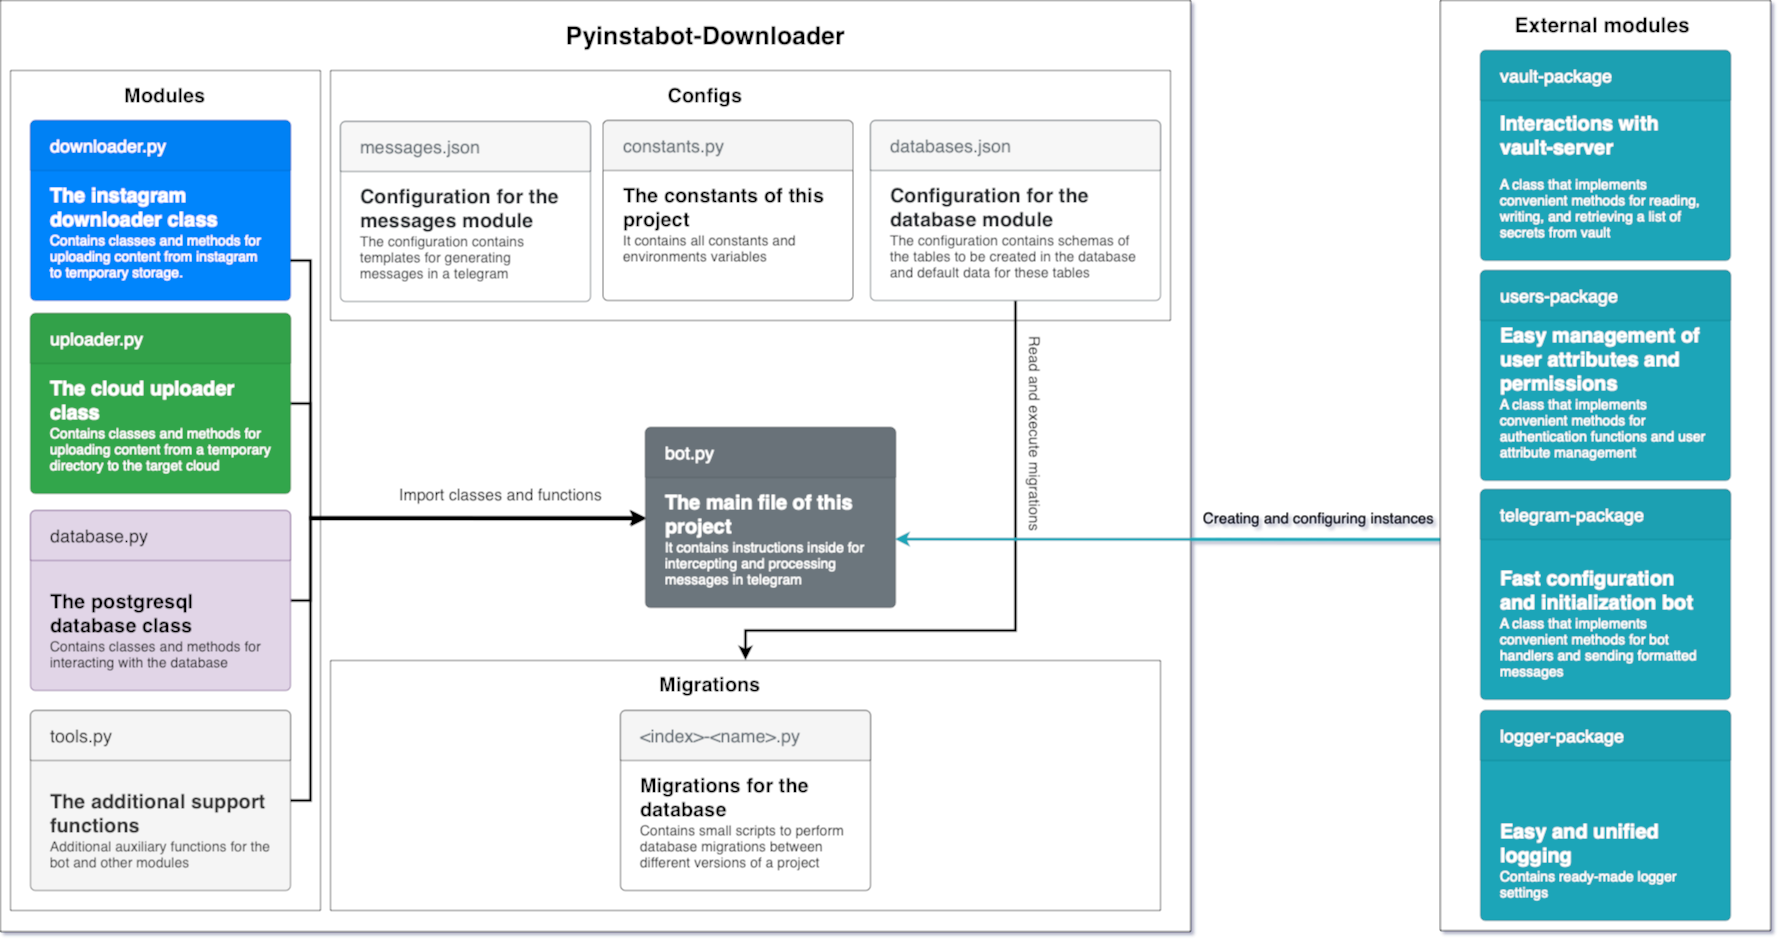

The diagram above was exported from draw.io. Its source (the exported page's mxGraphModel, read from the mxfile embedded in the PNG):
<mxGraphModel dx="2693" dy="2250" grid="1" gridSize="10" guides="1" tooltips="1" connect="1" arrows="1" fold="1" page="1" pageScale="1" pageWidth="827" pageHeight="1169" math="0" shadow="0">
  <root>
    <mxCell id="0" />
    <mxCell id="1" parent="0" />
    <mxCell id="2" value="" style="rounded=0;whiteSpace=wrap;html=1;" vertex="1" parent="1">
      <mxGeometry x="-370" y="1200" width="1190" height="931" as="geometry" />
    </mxCell>
    <mxCell id="3" value="" style="rounded=0;whiteSpace=wrap;html=1;" vertex="1" parent="1">
      <mxGeometry x="-360" y="1270" width="310" height="840" as="geometry" />
    </mxCell>
    <mxCell id="4" value="&lt;span style=&quot;font-size: 20px;&quot;&gt;&lt;b&gt;The main file of this project&lt;/b&gt;&lt;/span&gt;&lt;br style=&quot;font-size: 14px&quot;&gt;It contains instructions inside for intercepting and processing messages in telegram" style="html=1;shadow=0;dashed=0;shape=mxgraph.bootstrap.rrect;rSize=5;strokeColor=#5B646A;html=1;whiteSpace=wrap;fillColor=#6C767D;fontColor=#ffffff;verticalAlign=bottom;align=left;spacing=20;spacingBottom=0;fontSize=14;" vertex="1" parent="1">
      <mxGeometry x="275" y="1627" width="250" height="180" as="geometry" />
    </mxCell>
    <mxCell id="5" value="bot.py" style="html=1;shadow=0;dashed=0;shape=mxgraph.bootstrap.topButton;rSize=5;perimeter=none;whiteSpace=wrap;fillColor=#697279;strokeColor=#5B646A;fontColor=#ffffff;resizeWidth=1;fontSize=18;align=left;spacing=20;" vertex="1" parent="4">
      <mxGeometry width="250" height="50" relative="1" as="geometry" />
    </mxCell>
    <mxCell id="6" value="&lt;span style=&quot;font-size: 20px;&quot;&gt;&lt;b&gt;The instagram&amp;nbsp;&lt;/b&gt;&lt;/span&gt;&lt;div&gt;&lt;span style=&quot;font-size: 20px;&quot;&gt;&lt;b&gt;downloader class&lt;/b&gt;&lt;/span&gt;&lt;br style=&quot;font-size: 14px&quot;&gt;Contains classes and methods for uploading content from instagram to temporary storage.&lt;/div&gt;" style="html=1;shadow=0;dashed=0;shape=mxgraph.bootstrap.rrect;rSize=5;strokeColor=#0071D5;html=1;whiteSpace=wrap;fillColor=#0085FC;fontColor=#ffffff;verticalAlign=bottom;align=left;spacing=20;spacingBottom=0;fontSize=14;" vertex="1" parent="1">
      <mxGeometry x="-340" y="1320" width="260" height="180" as="geometry" />
    </mxCell>
    <mxCell id="7" value="downloader.py" style="html=1;shadow=0;dashed=0;shape=mxgraph.bootstrap.topButton;rSize=5;perimeter=none;whiteSpace=wrap;fillColor=#0081F4;strokeColor=#0071D5;fontColor=#ffffff;resizeWidth=1;fontSize=18;align=left;spacing=20;" vertex="1" parent="6">
      <mxGeometry width="260" height="50" relative="1" as="geometry" />
    </mxCell>
    <mxCell id="8" style="edgeStyle=orthogonalEdgeStyle;rounded=0;orthogonalLoop=1;jettySize=auto;html=1;entryX=0.002;entryY=0.501;entryDx=0;entryDy=0;entryPerimeter=0;strokeWidth=3;" edge="1" source="9" target="4" parent="1">
      <mxGeometry relative="1" as="geometry">
        <Array as="points">
          <mxPoint x="-60" y="1603" />
          <mxPoint x="-60" y="1717" />
        </Array>
      </mxGeometry>
    </mxCell>
    <mxCell id="9" value="&lt;span style=&quot;font-size: 20px;&quot;&gt;&lt;b&gt;The cloud uploader class&lt;/b&gt;&lt;/span&gt;&lt;br style=&quot;font-size: 14px&quot;&gt;Contains classes and methods for uploading content from a temporary directory to the target cloud" style="html=1;shadow=0;dashed=0;shape=mxgraph.bootstrap.rrect;rSize=5;strokeColor=#2B8D40;html=1;whiteSpace=wrap;fillColor=#33A64C;fontColor=#ffffff;verticalAlign=bottom;align=left;spacing=20;spacingBottom=0;fontSize=14;" vertex="1" parent="1">
      <mxGeometry x="-340" y="1513" width="260" height="180" as="geometry" />
    </mxCell>
    <mxCell id="10" value="uploader.py" style="html=1;shadow=0;dashed=0;shape=mxgraph.bootstrap.topButton;rSize=5;perimeter=none;whiteSpace=wrap;fillColor=#31A14A;strokeColor=#2B8D40;fontColor=#ffffff;resizeWidth=1;fontSize=18;align=left;spacing=20;" vertex="1" parent="9">
      <mxGeometry width="260" height="50" relative="1" as="geometry" />
    </mxCell>
    <mxCell id="11" value="Import classes and functions" style="text;html=1;align=center;verticalAlign=middle;resizable=0;points=[];autosize=1;strokeColor=none;fillColor=none;fontSize=16;" vertex="1" parent="1">
      <mxGeometry x="15" y="1680" width="230" height="30" as="geometry" />
    </mxCell>
    <mxCell id="12" value="&lt;b style=&quot;font-size: 20px;&quot;&gt;Modules&lt;/b&gt;" style="text;html=1;strokeColor=none;fillColor=none;align=center;verticalAlign=middle;whiteSpace=wrap;rounded=0;fontSize=20;" vertex="1" parent="1">
      <mxGeometry x="-235" y="1280" width="60" height="30" as="geometry" />
    </mxCell>
    <mxCell id="13" value="" style="rounded=0;whiteSpace=wrap;html=1;" vertex="1" parent="1">
      <mxGeometry x="-40" y="1270" width="840" height="250" as="geometry" />
    </mxCell>
    <mxCell id="14" value="&lt;span style=&quot;font-size: 20px;&quot;&gt;&lt;b&gt;Configuration for the messages module&lt;/b&gt;&lt;/span&gt;&lt;br style=&quot;font-size: 14px&quot;&gt;The configuration contains templates for generating messages in a telegram" style="html=1;shadow=0;dashed=0;shape=mxgraph.bootstrap.rrect;rSize=5;strokeColor=#6C767D;html=1;whiteSpace=wrap;fillColor=#ffffff;fontColor=#212529;verticalAlign=bottom;align=left;spacing=20;spacingBottom=0;fontSize=14;" vertex="1" parent="1">
      <mxGeometry x="-30" y="1321" width="250" height="180" as="geometry" />
    </mxCell>
    <mxCell id="15" value="messages.json" style="html=1;shadow=0;dashed=0;shape=mxgraph.bootstrap.topButton;rSize=5;perimeter=none;whiteSpace=wrap;fillColor=#F7F7F7;strokeColor=#6C767D;fontColor=#6C767D;resizeWidth=1;fontSize=18;align=left;spacing=20;" vertex="1" parent="14">
      <mxGeometry width="250" height="50" relative="1" as="geometry" />
    </mxCell>
    <mxCell id="16" value="Running the general code" style="text;html=1;align=center;verticalAlign=middle;resizable=0;points=[];autosize=1;strokeColor=none;fillColor=none;" vertex="1" parent="1">
      <mxGeometry x="605" y="1869" width="160" height="30" as="geometry" />
    </mxCell>
    <mxCell id="17" value="Creating and configuring instances" style="text;html=1;align=center;verticalAlign=middle;resizable=0;points=[];autosize=1;strokeColor=none;fillColor=none;fontSize=15;" vertex="1" parent="1">
      <mxGeometry x="823" y="1702" width="250" height="30" as="geometry" />
    </mxCell>
    <mxCell id="18" value="&lt;b style=&quot;font-size: 25px;&quot;&gt;&lt;font style=&quot;font-size: 25px;&quot;&gt;Pyinstabot-Downloader&lt;/font&gt;&lt;/b&gt;" style="text;html=1;strokeColor=none;fillColor=none;align=center;verticalAlign=middle;whiteSpace=wrap;rounded=0;fontSize=25;" vertex="1" parent="1">
      <mxGeometry x="147.5" y="1220" width="375" height="30" as="geometry" />
    </mxCell>
    <mxCell id="19" style="edgeStyle=orthogonalEdgeStyle;rounded=0;orthogonalLoop=1;jettySize=auto;html=1;strokeWidth=3;" edge="1" source="20" target="4" parent="1">
      <mxGeometry relative="1" as="geometry">
        <Array as="points">
          <mxPoint x="-60" y="1800" />
          <mxPoint x="-60" y="1717" />
        </Array>
      </mxGeometry>
    </mxCell>
    <mxCell id="20" value="&lt;span style=&quot;font-size: 20px;&quot;&gt;&lt;b&gt;The postgresql database class&lt;/b&gt;&lt;/span&gt;&lt;br style=&quot;font-size: 14px&quot;&gt;Contains classes and methods for interacting with the database" style="html=1;shadow=0;dashed=0;shape=mxgraph.bootstrap.rrect;rSize=5;strokeColor=#9673a6;html=1;whiteSpace=wrap;fillColor=#e1d5e7;verticalAlign=bottom;align=left;spacing=20;spacingBottom=0;fontSize=14;" vertex="1" parent="1">
      <mxGeometry x="-340" y="1710" width="260" height="180" as="geometry" />
    </mxCell>
    <mxCell id="21" value="database.py" style="html=1;shadow=0;dashed=0;shape=mxgraph.bootstrap.topButton;rSize=5;perimeter=none;whiteSpace=wrap;fillColor=#e1d5e7;strokeColor=#9673a6;resizeWidth=1;fontSize=18;align=left;spacing=20;" vertex="1" parent="20">
      <mxGeometry width="260" height="50" relative="1" as="geometry" />
    </mxCell>
    <mxCell id="22" value="&lt;span style=&quot;font-size: 20px;&quot;&gt;&lt;b&gt;The additional support functions&lt;/b&gt;&lt;/span&gt;&lt;br style=&quot;font-size: 14px&quot;&gt;Additional auxiliary functions for the bot and other modules" style="html=1;shadow=0;dashed=0;shape=mxgraph.bootstrap.rrect;rSize=5;strokeColor=#666666;html=1;whiteSpace=wrap;fillColor=#f5f5f5;fontColor=#333333;verticalAlign=bottom;align=left;spacing=20;spacingBottom=0;fontSize=14;" vertex="1" parent="1">
      <mxGeometry x="-340" y="1910" width="260" height="180" as="geometry" />
    </mxCell>
    <mxCell id="23" value="tools.py" style="html=1;shadow=0;dashed=0;shape=mxgraph.bootstrap.topButton;rSize=5;perimeter=none;whiteSpace=wrap;fillColor=#f5f5f5;strokeColor=#666666;fontColor=#333333;resizeWidth=1;fontSize=18;align=left;spacing=20;" vertex="1" parent="22">
      <mxGeometry width="260" height="50" relative="1" as="geometry" />
    </mxCell>
    <mxCell id="24" value="&lt;b&gt;Configs&lt;/b&gt;" style="text;html=1;strokeColor=none;fillColor=none;align=center;verticalAlign=middle;whiteSpace=wrap;rounded=0;fontSize=20;" vertex="1" parent="1">
      <mxGeometry x="305" y="1280" width="60" height="30" as="geometry" />
    </mxCell>
    <mxCell id="25" style="edgeStyle=orthogonalEdgeStyle;rounded=0;orthogonalLoop=1;jettySize=auto;html=1;strokeWidth=3;" edge="1" source="26" target="30" parent="1">
      <mxGeometry relative="1" as="geometry">
        <Array as="points">
          <mxPoint x="645" y="1830" />
          <mxPoint x="375" y="1830" />
        </Array>
      </mxGeometry>
    </mxCell>
    <mxCell id="26" value="&lt;span style=&quot;font-size: 20px;&quot;&gt;&lt;b&gt;Configuration for the database module&lt;/b&gt;&lt;/span&gt;&lt;br style=&quot;font-size: 14px&quot;&gt;The configuration contains schemas of the tables to be created in the database and default data for these tables" style="html=1;shadow=0;dashed=0;shape=mxgraph.bootstrap.rrect;rSize=5;strokeColor=#6C767D;html=1;whiteSpace=wrap;fillColor=#ffffff;fontColor=#212529;verticalAlign=bottom;align=left;spacing=20;spacingBottom=0;fontSize=14;" vertex="1" parent="1">
      <mxGeometry x="500" y="1320" width="290" height="180" as="geometry" />
    </mxCell>
    <mxCell id="27" value="databases.json" style="html=1;shadow=0;dashed=0;shape=mxgraph.bootstrap.topButton;rSize=5;perimeter=none;whiteSpace=wrap;fillColor=#F7F7F7;strokeColor=#6C767D;fontColor=#6C767D;resizeWidth=1;fontSize=18;align=left;spacing=20;" vertex="1" parent="26">
      <mxGeometry width="290" height="50" relative="1" as="geometry" />
    </mxCell>
    <mxCell id="28" value="&lt;span style=&quot;font-size: 20px;&quot;&gt;&lt;b&gt;The constants of this project&lt;/b&gt;&lt;/span&gt;&lt;div&gt;It contains all constants and environments variables&lt;/div&gt;&lt;div&gt;&lt;br&gt;&lt;/div&gt;" style="html=1;shadow=0;dashed=0;shape=mxgraph.bootstrap.rrect;rSize=5;html=1;whiteSpace=wrap;verticalAlign=bottom;align=left;spacing=20;spacingBottom=0;fontSize=14;" vertex="1" parent="1">
      <mxGeometry x="232.5" y="1320" width="250" height="180" as="geometry" />
    </mxCell>
    <mxCell id="29" value="&lt;font color=&quot;#6c767d&quot;&gt;constants.py&lt;/font&gt;" style="html=1;shadow=0;dashed=0;shape=mxgraph.bootstrap.topButton;rSize=5;perimeter=none;whiteSpace=wrap;fillColor=#f5f5f5;strokeColor=#666666;fontColor=#333333;resizeWidth=1;fontSize=18;align=left;spacing=20;" vertex="1" parent="28">
      <mxGeometry width="250" height="50" relative="1" as="geometry" />
    </mxCell>
    <mxCell id="30" value="" style="rounded=0;whiteSpace=wrap;html=1;" vertex="1" parent="1">
      <mxGeometry x="-40" y="1860" width="830" height="250" as="geometry" />
    </mxCell>
    <mxCell id="31" value="&lt;b&gt;Migrations&lt;/b&gt;" style="text;html=1;strokeColor=none;fillColor=none;align=center;verticalAlign=middle;whiteSpace=wrap;rounded=0;fontSize=20;" vertex="1" parent="1">
      <mxGeometry x="310" y="1869" width="60" height="30" as="geometry" />
    </mxCell>
    <mxCell id="32" value="&lt;span style=&quot;font-size: 20px;&quot;&gt;&lt;b&gt;Migrations for the database&lt;/b&gt;&lt;/span&gt;&lt;div&gt;Contains small scripts to perform database migrations between different versions of a project&lt;/div&gt;" style="html=1;shadow=0;dashed=0;shape=mxgraph.bootstrap.rrect;rSize=5;html=1;whiteSpace=wrap;verticalAlign=bottom;align=left;spacing=20;spacingBottom=0;fontSize=14;" vertex="1" parent="1">
      <mxGeometry x="250" y="1910" width="250" height="180" as="geometry" />
    </mxCell>
    <mxCell id="33" value="&lt;font color=&quot;#6c767d&quot;&gt;&amp;lt;index&amp;gt;-&amp;lt;name&amp;gt;.py&lt;/font&gt;" style="html=1;shadow=0;dashed=0;shape=mxgraph.bootstrap.topButton;rSize=5;perimeter=none;whiteSpace=wrap;fillColor=#f5f5f5;strokeColor=#666666;fontColor=#333333;resizeWidth=1;fontSize=18;align=left;spacing=20;" vertex="1" parent="32">
      <mxGeometry width="250" height="50" relative="1" as="geometry" />
    </mxCell>
    <mxCell id="34" style="edgeStyle=orthogonalEdgeStyle;rounded=0;orthogonalLoop=1;jettySize=auto;html=1;entryX=0.002;entryY=0.509;entryDx=0;entryDy=0;entryPerimeter=0;strokeWidth=3;" edge="1" source="6" target="4" parent="1">
      <mxGeometry relative="1" as="geometry">
        <Array as="points">
          <mxPoint x="-60" y="1460" />
          <mxPoint x="-60" y="1719" />
        </Array>
      </mxGeometry>
    </mxCell>
    <mxCell id="35" style="edgeStyle=orthogonalEdgeStyle;rounded=0;orthogonalLoop=1;jettySize=auto;html=1;entryX=-0.003;entryY=0.501;entryDx=0;entryDy=0;entryPerimeter=0;strokeWidth=3;" edge="1" source="22" target="4" parent="1">
      <mxGeometry relative="1" as="geometry">
        <Array as="points">
          <mxPoint x="-60" y="2000" />
          <mxPoint x="-60" y="1717" />
        </Array>
      </mxGeometry>
    </mxCell>
    <mxCell id="36" value="Read and execute migrations" style="text;html=1;align=center;verticalAlign=middle;resizable=0;points=[];autosize=1;strokeColor=none;fillColor=none;fontSize=15;rotation=90;" vertex="1" parent="1">
      <mxGeometry x="555" y="1618" width="220" height="30" as="geometry" />
    </mxCell>
    <mxCell id="37" style="edgeStyle=orthogonalEdgeStyle;rounded=0;orthogonalLoop=1;jettySize=auto;html=1;entryX=0.997;entryY=0.62;entryDx=0;entryDy=0;entryPerimeter=0;strokeWidth=3;strokeColor=#1CA5B8;" edge="1" source="39" target="4" parent="1">
      <mxGeometry relative="1" as="geometry">
        <Array as="points">
          <mxPoint x="1000" y="1739" />
          <mxPoint x="1000" y="1739" />
        </Array>
      </mxGeometry>
    </mxCell>
    <mxCell id="38" value="" style="group" vertex="1" connectable="0" parent="1">
      <mxGeometry x="1070" y="1200" width="330" height="930" as="geometry" />
    </mxCell>
    <mxCell id="39" value="" style="rounded=0;whiteSpace=wrap;html=1;" vertex="1" parent="38">
      <mxGeometry width="330" height="930" as="geometry" />
    </mxCell>
    <mxCell id="40" value="&lt;b style=&quot;font-size: 21px;&quot;&gt;External modules&lt;/b&gt;" style="text;html=1;strokeColor=none;fillColor=none;align=center;verticalAlign=middle;whiteSpace=wrap;rounded=0;fontSize=21;" vertex="1" parent="38">
      <mxGeometry x="40" y="10" width="245" height="30" as="geometry" />
    </mxCell>
    <mxCell id="41" value="&lt;b&gt;&lt;font style=&quot;font-size: 20px&quot;&gt;Interactions with vault-server&lt;/font&gt;&lt;/b&gt;&lt;br style=&quot;font-size: 14px&quot;&gt;&lt;br style=&quot;font-size: 14px&quot;&gt;A class that implements convenient methods for reading, writing, and retrieving a list of secrets from vault" style="html=1;shadow=0;dashed=0;shape=mxgraph.bootstrap.rrect;rSize=5;strokeColor=#188C9C;html=1;whiteSpace=wrap;fillColor=#1CA5B8;fontColor=#ffffff;verticalAlign=bottom;align=left;spacing=20;spacingBottom=0;fontSize=14;" vertex="1" parent="38">
      <mxGeometry x="40" y="50" width="250" height="210" as="geometry" />
    </mxCell>
    <mxCell id="42" value="vault-package" style="html=1;shadow=0;dashed=0;shape=mxgraph.bootstrap.topButton;rSize=5;perimeter=none;whiteSpace=wrap;fillColor=#1BA0B2;strokeColor=#188C9C;fontColor=#ffffff;resizeWidth=1;fontSize=18;align=left;spacing=20;" vertex="1" parent="41">
      <mxGeometry width="250" height="50" relative="1" as="geometry" />
    </mxCell>
    <mxCell id="43" value="&lt;span style=&quot;font-size: 20px;&quot;&gt;&lt;b&gt;Easy management of user attributes and permissions&lt;/b&gt;&lt;/span&gt;&lt;br style=&quot;font-size: 14px&quot;&gt;A class that implements convenient methods for authentication functions and user attribute management" style="html=1;shadow=0;dashed=0;shape=mxgraph.bootstrap.rrect;rSize=5;strokeColor=#188C9C;html=1;whiteSpace=wrap;fillColor=#1CA5B8;fontColor=#ffffff;verticalAlign=bottom;align=left;spacing=20;spacingBottom=0;fontSize=14;" vertex="1" parent="38">
      <mxGeometry x="40" y="270" width="250" height="210" as="geometry" />
    </mxCell>
    <mxCell id="44" value="users-package" style="html=1;shadow=0;dashed=0;shape=mxgraph.bootstrap.topButton;rSize=5;perimeter=none;whiteSpace=wrap;fillColor=#1BA0B2;strokeColor=#188C9C;fontColor=#ffffff;resizeWidth=1;fontSize=18;align=left;spacing=20;" vertex="1" parent="43">
      <mxGeometry width="250" height="50" relative="1" as="geometry" />
    </mxCell>
    <mxCell id="45" value="&lt;span style=&quot;font-size: 20px;&quot;&gt;&lt;b&gt;Fast configuration and&amp;nbsp;initialization bot&lt;/b&gt;&lt;/span&gt;&lt;br style=&quot;font-size: 14px&quot;&gt;A class that implements convenient methods for bot handlers and sending formatted messages" style="html=1;shadow=0;dashed=0;shape=mxgraph.bootstrap.rrect;rSize=5;strokeColor=#188C9C;html=1;whiteSpace=wrap;fillColor=#1CA5B8;fontColor=#ffffff;verticalAlign=bottom;align=left;spacing=20;spacingBottom=0;fontSize=14;" vertex="1" parent="38">
      <mxGeometry x="40" y="489" width="250" height="210" as="geometry" />
    </mxCell>
    <mxCell id="46" value="telegram-package" style="html=1;shadow=0;dashed=0;shape=mxgraph.bootstrap.topButton;rSize=5;perimeter=none;whiteSpace=wrap;fillColor=#1BA0B2;strokeColor=#188C9C;fontColor=#ffffff;resizeWidth=1;fontSize=18;align=left;spacing=20;" vertex="1" parent="45">
      <mxGeometry width="250" height="50" relative="1" as="geometry" />
    </mxCell>
    <mxCell id="47" value="&lt;span style=&quot;font-size: 20px;&quot;&gt;&lt;b&gt;Easy and unified logging&lt;/b&gt;&lt;/span&gt;&lt;br style=&quot;font-size: 14px&quot;&gt;Contains ready-made logger settings" style="html=1;shadow=0;dashed=0;shape=mxgraph.bootstrap.rrect;rSize=5;strokeColor=#188C9C;html=1;whiteSpace=wrap;fillColor=#1CA5B8;fontColor=#ffffff;verticalAlign=bottom;align=left;spacing=20;spacingBottom=0;fontSize=14;" vertex="1" parent="38">
      <mxGeometry x="40" y="710" width="250" height="210" as="geometry" />
    </mxCell>
    <mxCell id="48" value="logger-package" style="html=1;shadow=0;dashed=0;shape=mxgraph.bootstrap.topButton;rSize=5;perimeter=none;whiteSpace=wrap;fillColor=#1BA0B2;strokeColor=#188C9C;fontColor=#ffffff;resizeWidth=1;fontSize=18;align=left;spacing=20;" vertex="1" parent="47">
      <mxGeometry width="250" height="50" relative="1" as="geometry" />
    </mxCell>
  </root>
</mxGraphModel>